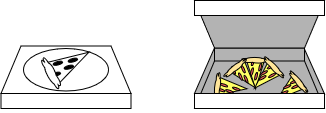

The diagram above was exported from draw.io. Its source (the exported page's mxGraphModel, read from the mxfile embedded in the PNG):
<mxGraphModel dx="1324" dy="260" grid="0" gridSize="10" guides="1" tooltips="1" connect="1" arrows="1" fold="1" page="1" pageScale="1" pageWidth="850" pageHeight="1100" math="0" shadow="0">
  <root>
    <mxCell id="0" />
    <mxCell id="1" parent="0" />
    <mxCell id="Is5nH3i83ebb5xhRPhYi-1" value="" style="shape=trapezoid;perimeter=trapezoidPerimeter;whiteSpace=wrap;html=1;fixedSize=1;fillColor=default;size=0;rotation=-180;" vertex="1" parent="1">
      <mxGeometry x="-782.5" y="322" width="130" height="15" as="geometry" />
    </mxCell>
    <mxCell id="Is5nH3i83ebb5xhRPhYi-2" value="" style="group" vertex="1" connectable="0" parent="1">
      <mxGeometry x="-760" y="269.99953062761745" width="107.5" height="52.000469372382526" as="geometry" />
    </mxCell>
    <mxCell id="Is5nH3i83ebb5xhRPhYi-3" value="" style="shape=trapezoid;perimeter=trapezoidPerimeter;whiteSpace=wrap;html=1;fixedSize=1;fillColor=default;size=20;" vertex="1" parent="Is5nH3i83ebb5xhRPhYi-2">
      <mxGeometry x="-22.5" y="4.5004693723825255" width="130" height="47.5" as="geometry" />
    </mxCell>
    <mxCell id="Is5nH3i83ebb5xhRPhYi-4" value="" style="ellipse;whiteSpace=wrap;html=1;fillColor=#FFFFFF;" vertex="1" parent="Is5nH3i83ebb5xhRPhYi-2">
      <mxGeometry y="7.0004693723825255" width="85" height="42.5" as="geometry" />
    </mxCell>
    <mxCell id="Is5nH3i83ebb5xhRPhYi-5" value="" style="triangle;whiteSpace=wrap;html=1;fillColor=#FFFFFF;rotation=-30;" vertex="1" parent="Is5nH3i83ebb5xhRPhYi-2">
      <mxGeometry x="25.5" y="9.000469372382526" width="42.66289262571538" height="24.859246918228816" as="geometry" />
    </mxCell>
    <mxCell id="Is5nH3i83ebb5xhRPhYi-6" value="" style="ellipse;whiteSpace=wrap;html=1;fillColor=#000000;rotation=-15;" vertex="1" parent="Is5nH3i83ebb5xhRPhYi-2">
      <mxGeometry x="29.5" y="20.000469372382526" width="9.859693234507832" height="3.4288616438936304" as="geometry" />
    </mxCell>
    <mxCell id="Is5nH3i83ebb5xhRPhYi-7" value="" style="ellipse;whiteSpace=wrap;html=1;fillColor=#000000;rotation=-15;" vertex="1" parent="Is5nH3i83ebb5xhRPhYi-2">
      <mxGeometry x="40.5" y="24.000469372382526" width="9.859693234507832" height="3.4288616438936304" as="geometry" />
    </mxCell>
    <mxCell id="Is5nH3i83ebb5xhRPhYi-8" value="" style="ellipse;whiteSpace=wrap;html=1;fillColor=#000000;rotation=-15;" vertex="1" parent="Is5nH3i83ebb5xhRPhYi-2">
      <mxGeometry x="44.5" y="17.000469372382526" width="9.859693234507832" height="3.4288616438936304" as="geometry" />
    </mxCell>
    <mxCell id="Is5nH3i83ebb5xhRPhYi-9" value="" style="ellipse;whiteSpace=wrap;html=1;fillColor=#000000;rotation=-15;" vertex="1" parent="Is5nH3i83ebb5xhRPhYi-2">
      <mxGeometry x="27.5" y="31.000469372382526" width="9.859693234507832" height="3.4288616438936304" as="geometry" />
    </mxCell>
    <mxCell id="Is5nH3i83ebb5xhRPhYi-10" value="" style="ellipse;shape=cloud;whiteSpace=wrap;html=1;fillColor=#FFFFFF;rotation=60;" vertex="1" parent="Is5nH3i83ebb5xhRPhYi-2">
      <mxGeometry x="8.5" y="26.000469372382526" width="38.17" height="10.29" as="geometry" />
    </mxCell>
    <mxCell id="Is5nH3i83ebb5xhRPhYi-33" value="" style="shape=trapezoid;perimeter=trapezoidPerimeter;whiteSpace=wrap;html=1;fixedSize=1;rotation=155;size=0.7844507308728907;fillColor=#B3B3B3;" vertex="1" parent="1">
      <mxGeometry x="-477.24" y="277" width="9" height="49.4" as="geometry" />
    </mxCell>
    <mxCell id="Is5nH3i83ebb5xhRPhYi-34" value="" style="shape=trapezoid;perimeter=trapezoidPerimeter;whiteSpace=wrap;html=1;fixedSize=1;rotation=-155;size=1.1071093752219099;fillColor=#B3B3B3;" vertex="1" parent="1">
      <mxGeometry x="-580" y="276.3" width="9" height="49.4" as="geometry" />
    </mxCell>
    <mxCell id="Is5nH3i83ebb5xhRPhYi-30" value="" style="shape=trapezoid;perimeter=trapezoidPerimeter;whiteSpace=wrap;html=1;fixedSize=1;fillColor=#B3B3B3;size=0;rotation=-180;" vertex="1" parent="1">
      <mxGeometry x="-569" y="276.5" width="90" height="15" as="geometry" />
    </mxCell>
    <mxCell id="Is5nH3i83ebb5xhRPhYi-20" value="" style="shape=trapezoid;perimeter=trapezoidPerimeter;whiteSpace=wrap;html=1;fixedSize=1;fillColor=#B3B3B3;size=20;flipH=0;flipV=1;" vertex="1" parent="1">
      <mxGeometry x="-589" y="229" width="130" height="47.5" as="geometry" />
    </mxCell>
    <mxCell id="Is5nH3i83ebb5xhRPhYi-18" value="" style="shape=trapezoid;perimeter=trapezoidPerimeter;whiteSpace=wrap;html=1;fixedSize=1;fillColor=default;size=0;rotation=-180;" vertex="1" parent="1">
      <mxGeometry x="-589" y="229" width="130" height="15" as="geometry" />
    </mxCell>
    <mxCell id="Is5nH3i83ebb5xhRPhYi-28" value="" style="shape=trapezoid;perimeter=trapezoidPerimeter;whiteSpace=wrap;html=1;fixedSize=1;fillColor=#B3B3B3;size=20;" vertex="1" parent="1">
      <mxGeometry x="-589" y="289.5" width="130" height="47.5" as="geometry" />
    </mxCell>
    <mxCell id="Is5nH3i83ebb5xhRPhYi-67" value="" style="group" vertex="1" connectable="0" parent="1">
      <mxGeometry x="-572" y="282" width="112.12" height="54.41" as="geometry" />
    </mxCell>
    <mxCell id="Is5nH3i83ebb5xhRPhYi-36" value="" style="group" vertex="1" connectable="0" parent="Is5nH3i83ebb5xhRPhYi-67">
      <mxGeometry x="29.078993460132224" y="3.601511239337537" width="33.41441539548345" height="30.04692811927322" as="geometry" />
    </mxCell>
    <mxCell id="Is5nH3i83ebb5xhRPhYi-22" value="" style="triangle;whiteSpace=wrap;html=1;fillColor=#FFFF66;rotation=90;" vertex="1" parent="Is5nH3i83ebb5xhRPhYi-36">
      <mxGeometry x="0.02753557098927355" y="7.214207323043142" width="29.724648882920796" height="18.967966873171257" as="geometry" />
    </mxCell>
    <mxCell id="Is5nH3i83ebb5xhRPhYi-23" value="" style="ellipse;whiteSpace=wrap;html=1;fillColor=#FF6666;rotation=105;" vertex="1" parent="Is5nH3i83ebb5xhRPhYi-36">
      <mxGeometry x="15.570546613373672" y="9.00656855379515" width="8.080042794814284" height="2.2058769612290674" as="geometry" />
    </mxCell>
    <mxCell id="Is5nH3i83ebb5xhRPhYi-24" value="" style="ellipse;whiteSpace=wrap;html=1;fillColor=#FF6666;rotation=105;" vertex="1" parent="Is5nH3i83ebb5xhRPhYi-36">
      <mxGeometry x="7.3755220800189765" y="13.509852830692754" width="8.080042794814284" height="2.2058769612290674" as="geometry" />
    </mxCell>
    <mxCell id="Is5nH3i83ebb5xhRPhYi-25" value="" style="ellipse;whiteSpace=wrap;html=1;fillColor=#FF6666;rotation=105;" vertex="1" parent="Is5nH3i83ebb5xhRPhYi-36">
      <mxGeometry x="11.473034346696323" y="18.013137107590417" width="8.080042794814284" height="2.2058769612290674" as="geometry" />
    </mxCell>
    <mxCell id="Is5nH3i83ebb5xhRPhYi-26" value="" style="ellipse;whiteSpace=wrap;html=1;fillColor=#FF6666;rotation=105;" vertex="1" parent="Is5nH3i83ebb5xhRPhYi-36">
      <mxGeometry x="8.19502453335454" y="3.859957951626476" width="8.080042794814284" height="2.2058769612290674" as="geometry" />
    </mxCell>
    <mxCell id="Is5nH3i83ebb5xhRPhYi-27" value="" style="ellipse;shape=cloud;whiteSpace=wrap;html=1;fillColor=#FFE599;rotation=180;" vertex="1" parent="Is5nH3i83ebb5xhRPhYi-36">
      <mxGeometry x="-1.5649084469793243e-13" y="-5.838496433952012e-14" width="31.28040864381482" height="6.619827887039483" as="geometry" />
    </mxCell>
    <mxCell id="Is5nH3i83ebb5xhRPhYi-37" value="" style="group;rotation=45;" vertex="1" connectable="0" parent="Is5nH3i83ebb5xhRPhYi-67">
      <mxGeometry x="38.71644330637797" y="8.509135268618586" width="33.41441539548345" height="30.04692811927322" as="geometry" />
    </mxCell>
    <mxCell id="Is5nH3i83ebb5xhRPhYi-38" value="" style="triangle;whiteSpace=wrap;html=1;fillColor=#FFFF66;rotation=135;" vertex="1" parent="Is5nH3i83ebb5xhRPhYi-37">
      <mxGeometry y="6.134530036601311" width="29.724648882920796" height="18.967966873171257" as="geometry" />
    </mxCell>
    <mxCell id="Is5nH3i83ebb5xhRPhYi-39" value="" style="ellipse;whiteSpace=wrap;html=1;fillColor=#FF6666;rotation=150;" vertex="1" parent="Is5nH3i83ebb5xhRPhYi-37">
      <mxGeometry x="17.898121143027808" y="12.269060073202622" width="8.080042794814284" height="2.2058769612290674" as="geometry" />
    </mxCell>
    <mxCell id="Is5nH3i83ebb5xhRPhYi-40" value="" style="ellipse;whiteSpace=wrap;html=1;fillColor=#FF6666;rotation=150;" vertex="1" parent="Is5nH3i83ebb5xhRPhYi-37">
      <mxGeometry x="9.637449846245742" y="9.815248058562098" width="8.080042794814284" height="2.2058769612290674" as="geometry" />
    </mxCell>
    <mxCell id="Is5nH3i83ebb5xhRPhYi-41" value="" style="ellipse;whiteSpace=wrap;html=1;fillColor=#FF6666;rotation=150;" vertex="1" parent="Is5nH3i83ebb5xhRPhYi-37">
      <mxGeometry x="8.260671296782064" y="14.722872087843147" width="8.080042794814284" height="2.2058769612290674" as="geometry" />
    </mxCell>
    <mxCell id="Is5nH3i83ebb5xhRPhYi-42" value="" style="ellipse;whiteSpace=wrap;html=1;fillColor=#FF6666;rotation=150;" vertex="1" parent="Is5nH3i83ebb5xhRPhYi-37">
      <mxGeometry x="16.52134259356413" y="3.6807180219607867" width="8.080042794814284" height="2.2058769612290674" as="geometry" />
    </mxCell>
    <mxCell id="Is5nH3i83ebb5xhRPhYi-43" value="" style="ellipse;shape=cloud;whiteSpace=wrap;html=1;fillColor=#FFE599;rotation=225;" vertex="1" parent="Is5nH3i83ebb5xhRPhYi-37">
      <mxGeometry x="8.260671296782064" y="2.4538120146405245" width="31.28040864381482" height="6.619827887039483" as="geometry" />
    </mxCell>
    <mxCell id="Is5nH3i83ebb5xhRPhYi-44" value="" style="group;rotation=-40;" vertex="1" connectable="0" parent="Is5nH3i83ebb5xhRPhYi-67">
      <mxGeometry x="16.687986514959125" y="6.055323253978061" width="33.41441539548345" height="30.04692811927322" as="geometry" />
    </mxCell>
    <mxCell id="Is5nH3i83ebb5xhRPhYi-45" value="" style="triangle;whiteSpace=wrap;html=1;fillColor=#FFFF66;rotation=50;" vertex="1" parent="Is5nH3i83ebb5xhRPhYi-44">
      <mxGeometry x="2.753557098927355" y="7.361436043921573" width="29.724648882920796" height="18.967966873171257" as="geometry" />
    </mxCell>
    <mxCell id="Is5nH3i83ebb5xhRPhYi-46" value="" style="ellipse;whiteSpace=wrap;html=1;fillColor=#FF6666;rotation=65;" vertex="1" parent="Is5nH3i83ebb5xhRPhYi-44">
      <mxGeometry x="11.01422839570942" y="8.588342051241835" width="8.080042794814284" height="2.2058769612290674" as="geometry" />
    </mxCell>
    <mxCell id="Is5nH3i83ebb5xhRPhYi-47" value="" style="ellipse;whiteSpace=wrap;html=1;fillColor=#FF6666;rotation=65;" vertex="1" parent="Is5nH3i83ebb5xhRPhYi-44">
      <mxGeometry x="8.260671296782064" y="15.94977809516341" width="8.080042794814284" height="2.2058769612290674" as="geometry" />
    </mxCell>
    <mxCell id="Is5nH3i83ebb5xhRPhYi-48" value="" style="ellipse;whiteSpace=wrap;html=1;fillColor=#FF6666;rotation=65;" vertex="1" parent="Is5nH3i83ebb5xhRPhYi-44">
      <mxGeometry x="13.767785494636776" y="18.403590109803933" width="8.080042794814284" height="2.2058769612290674" as="geometry" />
    </mxCell>
    <mxCell id="Is5nH3i83ebb5xhRPhYi-49" value="" style="ellipse;whiteSpace=wrap;html=1;fillColor=#FF6666;rotation=65;" vertex="1" parent="Is5nH3i83ebb5xhRPhYi-44">
      <mxGeometry x="1.3767785494636775" y="9.815248058562098" width="8.080042794814284" height="2.2058769612290674" as="geometry" />
    </mxCell>
    <mxCell id="Is5nH3i83ebb5xhRPhYi-50" value="" style="ellipse;shape=cloud;whiteSpace=wrap;html=1;fillColor=#FFE599;rotation=140;" vertex="1" parent="Is5nH3i83ebb5xhRPhYi-44">
      <mxGeometry x="-8.260671296782064" y="4.907624029281049" width="31.28040864381482" height="6.619827887039483" as="geometry" />
    </mxCell>
    <mxCell id="Is5nH3i83ebb5xhRPhYi-51" value="" style="group;rotation=-85;" vertex="1" connectable="0" parent="Is5nH3i83ebb5xhRPhYi-67">
      <mxGeometry x="1.543422470858673" y="18.324383327180684" width="33.41441539548345" height="30.04692811927322" as="geometry" />
    </mxCell>
    <mxCell id="Is5nH3i83ebb5xhRPhYi-52" value="" style="triangle;whiteSpace=wrap;html=1;fillColor=#FFFF66;rotation=5;" vertex="1" parent="Is5nH3i83ebb5xhRPhYi-51">
      <mxGeometry x="4.130335648391032" y="6.134530036601311" width="29.724648882920796" height="18.967966873171257" as="geometry" />
    </mxCell>
    <mxCell id="Is5nH3i83ebb5xhRPhYi-53" value="" style="ellipse;whiteSpace=wrap;html=1;fillColor=#FF6666;rotation=20;" vertex="1" parent="Is5nH3i83ebb5xhRPhYi-51">
      <mxGeometry x="6.883892747318388" y="12.269060073202622" width="8.080042794814284" height="2.2058769612290674" as="geometry" />
    </mxCell>
    <mxCell id="Is5nH3i83ebb5xhRPhYi-54" value="" style="ellipse;whiteSpace=wrap;html=1;fillColor=#FF6666;rotation=20;" vertex="1" parent="Is5nH3i83ebb5xhRPhYi-51">
      <mxGeometry x="12.391006945173098" y="18.403590109803933" width="8.080042794814284" height="2.2058769612290674" as="geometry" />
    </mxCell>
    <mxCell id="Is5nH3i83ebb5xhRPhYi-55" value="" style="ellipse;whiteSpace=wrap;html=1;fillColor=#FF6666;rotation=20;" vertex="1" parent="Is5nH3i83ebb5xhRPhYi-51">
      <mxGeometry x="19.274899692491484" y="15.94977809516341" width="8.080042794814284" height="2.2058769612290674" as="geometry" />
    </mxCell>
    <mxCell id="Is5nH3i83ebb5xhRPhYi-56" value="" style="ellipse;whiteSpace=wrap;html=1;fillColor=#FF6666;rotation=20;" vertex="1" parent="Is5nH3i83ebb5xhRPhYi-51">
      <mxGeometry x="4.130335648391032" y="17.17668410248367" width="8.080042794814284" height="2.2058769612290674" as="geometry" />
    </mxCell>
    <mxCell id="Is5nH3i83ebb5xhRPhYi-57" value="" style="ellipse;shape=cloud;whiteSpace=wrap;html=1;fillColor=#FFE599;rotation=95;" vertex="1" parent="Is5nH3i83ebb5xhRPhYi-51">
      <mxGeometry x="-11.01422839570942" y="11.042154065882361" width="31.28040864381482" height="6.619827887039483" as="geometry" />
    </mxCell>
    <mxCell id="Is5nH3i83ebb5xhRPhYi-60" value="" style="group;rotation=50;" vertex="1" connectable="0" parent="Is5nH3i83ebb5xhRPhYi-67">
      <mxGeometry x="61.99912849350623" y="21.004383327180683" width="33.41441539548345" height="30.04692811927322" as="geometry" />
    </mxCell>
    <mxCell id="Is5nH3i83ebb5xhRPhYi-61" value="" style="triangle;whiteSpace=wrap;html=1;fillColor=#FFFF66;rotation=140;" vertex="1" parent="Is5nH3i83ebb5xhRPhYi-60">
      <mxGeometry y="6.134530036601311" width="29.724648882920796" height="18.967966873171257" as="geometry" />
    </mxCell>
    <mxCell id="Is5nH3i83ebb5xhRPhYi-62" value="" style="ellipse;whiteSpace=wrap;html=1;fillColor=#FF6666;rotation=155;" vertex="1" parent="Is5nH3i83ebb5xhRPhYi-60">
      <mxGeometry x="17.898121143027808" y="11.042154065882361" width="8.080042794814284" height="2.2058769612290674" as="geometry" />
    </mxCell>
    <mxCell id="Is5nH3i83ebb5xhRPhYi-63" value="" style="ellipse;whiteSpace=wrap;html=1;fillColor=#FF6666;rotation=155;" vertex="1" parent="Is5nH3i83ebb5xhRPhYi-60">
      <mxGeometry x="9.637449846245742" y="11.042154065882361" width="8.080042794814284" height="2.2058769612290674" as="geometry" />
    </mxCell>
    <mxCell id="Is5nH3i83ebb5xhRPhYi-64" value="" style="ellipse;whiteSpace=wrap;html=1;fillColor=#FF6666;rotation=155;" vertex="1" parent="Is5nH3i83ebb5xhRPhYi-60">
      <mxGeometry x="6.883892747318388" y="17.17668410248367" width="8.080042794814284" height="2.2058769612290674" as="geometry" />
    </mxCell>
    <mxCell id="Is5nH3i83ebb5xhRPhYi-65" value="" style="ellipse;whiteSpace=wrap;html=1;fillColor=#FF6666;rotation=155;" vertex="1" parent="Is5nH3i83ebb5xhRPhYi-60">
      <mxGeometry x="16.52134259356413" y="6.134530036601311" width="8.080042794814284" height="2.2058769612290674" as="geometry" />
    </mxCell>
    <mxCell id="Is5nH3i83ebb5xhRPhYi-66" value="" style="ellipse;shape=cloud;whiteSpace=wrap;html=1;fillColor=#FFE599;rotation=230;" vertex="1" parent="Is5nH3i83ebb5xhRPhYi-60">
      <mxGeometry x="9.637449846245742" y="4.907624029281049" width="31.28040864381482" height="6.619827887039483" as="geometry" />
    </mxCell>
    <mxCell id="Is5nH3i83ebb5xhRPhYi-29" value="" style="shape=trapezoid;perimeter=trapezoidPerimeter;whiteSpace=wrap;html=1;fixedSize=1;fillColor=default;size=0;rotation=-180;" vertex="1" parent="1">
      <mxGeometry x="-589" y="322" width="130" height="15" as="geometry" />
    </mxCell>
  </root>
</mxGraphModel>